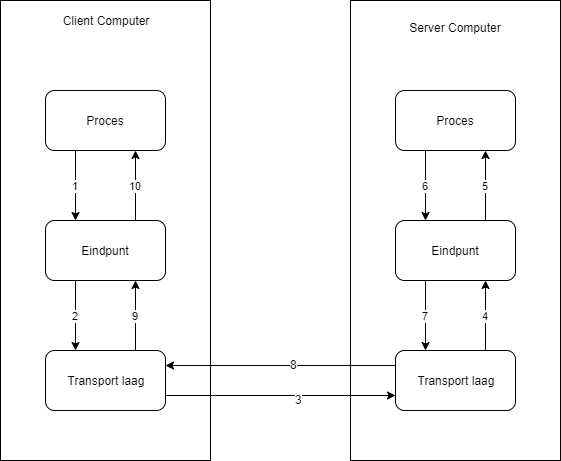

The diagram above was exported from draw.io. Its source (the exported page's mxGraphModel, read from the mxfile embedded in the PNG):
<mxGraphModel dx="1408" dy="554" grid="1" gridSize="10" guides="1" tooltips="1" connect="1" arrows="1" fold="1" page="1" pageScale="1" pageWidth="827" pageHeight="1169" math="0" shadow="0">
  <root>
    <mxCell id="0" />
    <mxCell id="1" parent="0" />
    <mxCell id="8UW74djl_Ju4wCI7MNW5-6" value="Client Computer&lt;br&gt;&lt;br&gt;&lt;br&gt;&lt;br&gt;&lt;br&gt;&lt;br&gt;&lt;br&gt;&lt;br&gt;&lt;br&gt;&lt;br&gt;&lt;br&gt;&lt;br&gt;&lt;br&gt;&lt;br&gt;&lt;br&gt;&lt;br&gt;&lt;br&gt;&lt;br&gt;&lt;br&gt;&lt;br&gt;&lt;br&gt;&lt;br&gt;&lt;br&gt;&lt;br&gt;&lt;br&gt;&lt;br&gt;&lt;br&gt;&lt;br&gt;&lt;br&gt;&lt;br&gt;&lt;br&gt;" style="rounded=0;whiteSpace=wrap;html=1;rotation=0;" vertex="1" parent="1">
      <mxGeometry x="100" y="70" width="210" height="460" as="geometry" />
    </mxCell>
    <mxCell id="8UW74djl_Ju4wCI7MNW5-7" value="Server Computer&lt;br&gt;&lt;br&gt;&lt;br&gt;&lt;br&gt;&lt;br&gt;&lt;br&gt;&lt;br&gt;&lt;br&gt;&lt;br&gt;&lt;br&gt;&lt;br&gt;&lt;br&gt;&lt;br&gt;&lt;br&gt;&lt;br&gt;&lt;br&gt;&lt;br&gt;&lt;br&gt;&lt;br&gt;&lt;br&gt;&lt;br&gt;&lt;br&gt;&lt;br&gt;&lt;br&gt;&lt;br&gt;&lt;br&gt;&lt;br&gt;&lt;br&gt;&lt;br&gt;&lt;br&gt;" style="rounded=0;whiteSpace=wrap;html=1;rotation=0;" vertex="1" parent="1">
      <mxGeometry x="450" y="70" width="210" height="460" as="geometry" />
    </mxCell>
    <mxCell id="8UW74djl_Ju4wCI7MNW5-8" value="Proces" style="rounded=1;whiteSpace=wrap;html=1;" vertex="1" parent="1">
      <mxGeometry x="145" y="160" width="120" height="60" as="geometry" />
    </mxCell>
    <mxCell id="8UW74djl_Ju4wCI7MNW5-9" value="Eindpunt" style="rounded=1;whiteSpace=wrap;html=1;" vertex="1" parent="1">
      <mxGeometry x="145" y="290" width="120" height="60" as="geometry" />
    </mxCell>
    <mxCell id="8UW74djl_Ju4wCI7MNW5-10" value="Transport laag" style="rounded=1;whiteSpace=wrap;html=1;" vertex="1" parent="1">
      <mxGeometry x="145" y="420" width="120" height="60" as="geometry" />
    </mxCell>
    <mxCell id="8UW74djl_Ju4wCI7MNW5-14" value="Proces" style="rounded=1;whiteSpace=wrap;html=1;" vertex="1" parent="1">
      <mxGeometry x="495" y="160" width="120" height="60" as="geometry" />
    </mxCell>
    <mxCell id="8UW74djl_Ju4wCI7MNW5-15" value="Eindpunt" style="rounded=1;whiteSpace=wrap;html=1;" vertex="1" parent="1">
      <mxGeometry x="495" y="290" width="120" height="60" as="geometry" />
    </mxCell>
    <mxCell id="8UW74djl_Ju4wCI7MNW5-16" value="Transport laag" style="rounded=1;whiteSpace=wrap;html=1;" vertex="1" parent="1">
      <mxGeometry x="495" y="420" width="120" height="60" as="geometry" />
    </mxCell>
    <mxCell id="8UW74djl_Ju4wCI7MNW5-19" value="1" style="endArrow=classic;html=1;exitX=0.25;exitY=1;exitDx=0;exitDy=0;entryX=0.25;entryY=0;entryDx=0;entryDy=0;" edge="1" parent="1" source="8UW74djl_Ju4wCI7MNW5-8" target="8UW74djl_Ju4wCI7MNW5-9">
      <mxGeometry width="50" height="50" relative="1" as="geometry">
        <mxPoint x="190" y="210" as="sourcePoint" />
        <mxPoint x="240" y="160" as="targetPoint" />
        <Array as="points">
          <mxPoint x="175" y="250" />
        </Array>
      </mxGeometry>
    </mxCell>
    <mxCell id="8UW74djl_Ju4wCI7MNW5-20" value="2" style="endArrow=classic;html=1;entryX=0.25;entryY=0;entryDx=0;entryDy=0;exitX=0.25;exitY=1;exitDx=0;exitDy=0;" edge="1" parent="1" source="8UW74djl_Ju4wCI7MNW5-9" target="8UW74djl_Ju4wCI7MNW5-10">
      <mxGeometry width="50" height="50" relative="1" as="geometry">
        <mxPoint x="185" y="230" as="sourcePoint" />
        <mxPoint x="185" y="300" as="targetPoint" />
      </mxGeometry>
    </mxCell>
    <mxCell id="8UW74djl_Ju4wCI7MNW5-21" value="" style="endArrow=classic;html=1;exitX=1;exitY=0.75;exitDx=0;exitDy=0;entryX=0;entryY=0.75;entryDx=0;entryDy=0;" edge="1" parent="1" source="8UW74djl_Ju4wCI7MNW5-10" target="8UW74djl_Ju4wCI7MNW5-16">
      <mxGeometry width="50" height="50" relative="1" as="geometry">
        <mxPoint x="195" y="240" as="sourcePoint" />
        <mxPoint x="195" y="310" as="targetPoint" />
      </mxGeometry>
    </mxCell>
    <mxCell id="8UW74djl_Ju4wCI7MNW5-29" value="3" style="text;html=1;resizable=0;points=[];align=center;verticalAlign=middle;labelBackgroundColor=#ffffff;" vertex="1" connectable="0" parent="8UW74djl_Ju4wCI7MNW5-21">
      <mxGeometry x="0.1565" y="-3" relative="1" as="geometry">
        <mxPoint as="offset" />
      </mxGeometry>
    </mxCell>
    <mxCell id="8UW74djl_Ju4wCI7MNW5-22" value="" style="endArrow=classic;html=1;exitX=0;exitY=0.25;exitDx=0;exitDy=0;entryX=1;entryY=0.25;entryDx=0;entryDy=0;" edge="1" parent="1" source="8UW74djl_Ju4wCI7MNW5-16" target="8UW74djl_Ju4wCI7MNW5-10">
      <mxGeometry width="50" height="50" relative="1" as="geometry">
        <mxPoint x="205" y="250" as="sourcePoint" />
        <mxPoint x="205" y="320" as="targetPoint" />
      </mxGeometry>
    </mxCell>
    <mxCell id="8UW74djl_Ju4wCI7MNW5-30" value="8" style="text;html=1;resizable=0;points=[];align=center;verticalAlign=middle;labelBackgroundColor=#ffffff;" vertex="1" connectable="0" parent="8UW74djl_Ju4wCI7MNW5-22">
      <mxGeometry x="-0.113" y="-2" relative="1" as="geometry">
        <mxPoint as="offset" />
      </mxGeometry>
    </mxCell>
    <mxCell id="8UW74djl_Ju4wCI7MNW5-23" value="10" style="endArrow=classic;html=1;exitX=0.75;exitY=0;exitDx=0;exitDy=0;entryX=0.75;entryY=1;entryDx=0;entryDy=0;" edge="1" parent="1" source="8UW74djl_Ju4wCI7MNW5-9" target="8UW74djl_Ju4wCI7MNW5-8">
      <mxGeometry width="50" height="50" relative="1" as="geometry">
        <mxPoint x="215" y="260" as="sourcePoint" />
        <mxPoint x="215" y="330" as="targetPoint" />
      </mxGeometry>
    </mxCell>
    <mxCell id="8UW74djl_Ju4wCI7MNW5-24" value="9" style="endArrow=classic;html=1;exitX=0.75;exitY=0;exitDx=0;exitDy=0;entryX=0.75;entryY=1;entryDx=0;entryDy=0;" edge="1" parent="1" source="8UW74djl_Ju4wCI7MNW5-10" target="8UW74djl_Ju4wCI7MNW5-9">
      <mxGeometry width="50" height="50" relative="1" as="geometry">
        <mxPoint x="225" y="270" as="sourcePoint" />
        <mxPoint x="225" y="340" as="targetPoint" />
      </mxGeometry>
    </mxCell>
    <mxCell id="8UW74djl_Ju4wCI7MNW5-25" value="6" style="endArrow=classic;html=1;exitX=0.25;exitY=1;exitDx=0;exitDy=0;entryX=0.25;entryY=0;entryDx=0;entryDy=0;" edge="1" parent="1" source="8UW74djl_Ju4wCI7MNW5-14" target="8UW74djl_Ju4wCI7MNW5-15">
      <mxGeometry width="50" height="50" relative="1" as="geometry">
        <mxPoint x="155" y="280" as="sourcePoint" />
        <mxPoint x="155" y="350" as="targetPoint" />
      </mxGeometry>
    </mxCell>
    <mxCell id="8UW74djl_Ju4wCI7MNW5-26" value="5" style="endArrow=classic;html=1;exitX=0.75;exitY=0;exitDx=0;exitDy=0;entryX=0.75;entryY=1;entryDx=0;entryDy=0;" edge="1" parent="1" source="8UW74djl_Ju4wCI7MNW5-15" target="8UW74djl_Ju4wCI7MNW5-14">
      <mxGeometry width="50" height="50" relative="1" as="geometry">
        <mxPoint x="165" y="290" as="sourcePoint" />
        <mxPoint x="165" y="360" as="targetPoint" />
      </mxGeometry>
    </mxCell>
    <mxCell id="8UW74djl_Ju4wCI7MNW5-27" value="4" style="endArrow=classic;html=1;entryX=0.75;entryY=1;entryDx=0;entryDy=0;" edge="1" parent="1" target="8UW74djl_Ju4wCI7MNW5-15">
      <mxGeometry width="50" height="50" relative="1" as="geometry">
        <mxPoint x="585" y="420" as="sourcePoint" />
        <mxPoint x="175" y="370" as="targetPoint" />
      </mxGeometry>
    </mxCell>
    <mxCell id="8UW74djl_Ju4wCI7MNW5-28" value="7" style="endArrow=classic;html=1;exitX=0.25;exitY=1;exitDx=0;exitDy=0;entryX=0.25;entryY=0;entryDx=0;entryDy=0;" edge="1" parent="1" source="8UW74djl_Ju4wCI7MNW5-15" target="8UW74djl_Ju4wCI7MNW5-16">
      <mxGeometry width="50" height="50" relative="1" as="geometry">
        <mxPoint x="185" y="310" as="sourcePoint" />
        <mxPoint x="185" y="380" as="targetPoint" />
      </mxGeometry>
    </mxCell>
  </root>
</mxGraphModel>